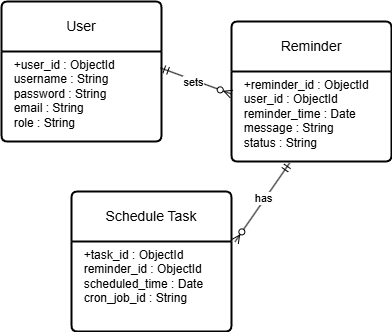

The diagram above was exported from draw.io. Its source (the exported page's mxGraphModel, read from the mxfile embedded in the PNG):
<mxGraphModel dx="837" dy="915" grid="1" gridSize="10" guides="1" tooltips="1" connect="1" arrows="1" fold="1" page="1" pageScale="1" pageWidth="850" pageHeight="1100" math="0" shadow="0">
  <root>
    <mxCell id="0" />
    <mxCell id="1" parent="0" />
    <mxCell id="8ci20Xp7ZVBG_HKQENHZ-90" value="" style="fontSize=12;html=1;endArrow=ERzeroToMany;startArrow=ERmandOne;rounded=0;entryX=0;entryY=0.25;entryDx=0;entryDy=0;exitX=0.994;exitY=0.183;exitDx=0;exitDy=0;exitPerimeter=0;" edge="1" parent="1" source="8ci20Xp7ZVBG_HKQENHZ-92" target="8ci20Xp7ZVBG_HKQENHZ-94">
      <mxGeometry width="100" height="100" relative="1" as="geometry">
        <mxPoint x="1050" y="550" as="sourcePoint" />
        <mxPoint x="1150" y="450" as="targetPoint" />
      </mxGeometry>
    </mxCell>
    <mxCell id="8ci20Xp7ZVBG_HKQENHZ-97" value="sets" style="edgeLabel;html=1;align=center;verticalAlign=middle;resizable=0;points=[];" vertex="1" connectable="0" parent="8ci20Xp7ZVBG_HKQENHZ-90">
      <mxGeometry x="-0.0848" y="-2" relative="1" as="geometry">
        <mxPoint as="offset" />
      </mxGeometry>
    </mxCell>
    <mxCell id="8ci20Xp7ZVBG_HKQENHZ-91" value="User" style="swimlane;childLayout=stackLayout;horizontal=1;startSize=50;horizontalStack=0;rounded=1;fontSize=14;fontStyle=0;strokeWidth=2;resizeParent=0;resizeLast=1;shadow=0;dashed=0;align=center;arcSize=4;whiteSpace=wrap;html=1;" vertex="1" parent="1">
      <mxGeometry x="1045" y="240" width="160" height="140" as="geometry" />
    </mxCell>
    <mxCell id="8ci20Xp7ZVBG_HKQENHZ-92" value="&lt;div&gt;&amp;nbsp; +user_id : ObjectId&lt;/div&gt;&lt;div&gt;&amp;nbsp; username : String&lt;/div&gt;&lt;div&gt;&amp;nbsp; password : String&lt;/div&gt;&lt;div&gt;&amp;nbsp; email : String&lt;/div&gt;&lt;div&gt;&amp;nbsp; role : String&lt;/div&gt;" style="align=left;strokeColor=none;fillColor=none;spacingLeft=4;fontSize=12;verticalAlign=top;resizable=0;rotatable=0;part=1;html=1;" vertex="1" parent="8ci20Xp7ZVBG_HKQENHZ-91">
      <mxGeometry y="50" width="160" height="90" as="geometry" />
    </mxCell>
    <mxCell id="8ci20Xp7ZVBG_HKQENHZ-93" value="Reminder" style="swimlane;childLayout=stackLayout;horizontal=1;startSize=50;horizontalStack=0;rounded=1;fontSize=14;fontStyle=0;strokeWidth=2;resizeParent=0;resizeLast=1;shadow=0;dashed=0;align=center;arcSize=4;whiteSpace=wrap;html=1;" vertex="1" parent="1">
      <mxGeometry x="1275" y="260" width="160" height="140" as="geometry" />
    </mxCell>
    <mxCell id="8ci20Xp7ZVBG_HKQENHZ-94" value="&lt;div&gt;&amp;nbsp; +reminder_id : ObjectId&lt;/div&gt;&lt;div&gt;&amp;nbsp; user_id : ObjectId&lt;/div&gt;&lt;div&gt;&amp;nbsp; reminder_time : Date&lt;/div&gt;&lt;div&gt;&amp;nbsp; message : String&lt;/div&gt;&lt;div&gt;&amp;nbsp; status : String&lt;/div&gt;" style="align=left;strokeColor=none;fillColor=none;spacingLeft=4;fontSize=12;verticalAlign=top;resizable=0;rotatable=0;part=1;html=1;" vertex="1" parent="8ci20Xp7ZVBG_HKQENHZ-93">
      <mxGeometry y="50" width="160" height="90" as="geometry" />
    </mxCell>
    <mxCell id="8ci20Xp7ZVBG_HKQENHZ-95" value="Schedule Task" style="swimlane;childLayout=stackLayout;horizontal=1;startSize=50;horizontalStack=0;rounded=1;fontSize=14;fontStyle=0;strokeWidth=2;resizeParent=0;resizeLast=1;shadow=0;dashed=0;align=center;arcSize=4;whiteSpace=wrap;html=1;" vertex="1" parent="1">
      <mxGeometry x="1115" y="430" width="160" height="140" as="geometry" />
    </mxCell>
    <mxCell id="8ci20Xp7ZVBG_HKQENHZ-96" value="&lt;div&gt;&amp;nbsp; +task_id : ObjectId&lt;/div&gt;&lt;div&gt;&amp;nbsp; reminder_id : ObjectId&lt;/div&gt;&lt;div&gt;&amp;nbsp; scheduled_time : Date&lt;/div&gt;&lt;div&gt;&amp;nbsp; cron_job_id : String&lt;/div&gt;" style="align=left;strokeColor=none;fillColor=none;spacingLeft=4;fontSize=12;verticalAlign=top;resizable=0;rotatable=0;part=1;html=1;" vertex="1" parent="8ci20Xp7ZVBG_HKQENHZ-95">
      <mxGeometry y="50" width="160" height="90" as="geometry" />
    </mxCell>
    <mxCell id="8ci20Xp7ZVBG_HKQENHZ-98" value="" style="fontSize=12;html=1;endArrow=ERzeroToMany;startArrow=ERmandOne;rounded=0;entryX=1.022;entryY=0.359;entryDx=0;entryDy=0;exitX=0.363;exitY=1.018;exitDx=0;exitDy=0;exitPerimeter=0;entryPerimeter=0;" edge="1" parent="1" source="8ci20Xp7ZVBG_HKQENHZ-94" target="8ci20Xp7ZVBG_HKQENHZ-95">
      <mxGeometry width="100" height="100" relative="1" as="geometry">
        <mxPoint x="1300" y="460" as="sourcePoint" />
        <mxPoint x="1371" y="486" as="targetPoint" />
      </mxGeometry>
    </mxCell>
    <mxCell id="8ci20Xp7ZVBG_HKQENHZ-99" value="has" style="edgeLabel;html=1;align=center;verticalAlign=middle;resizable=0;points=[];" vertex="1" connectable="0" parent="8ci20Xp7ZVBG_HKQENHZ-98">
      <mxGeometry x="-0.0848" y="-2" relative="1" as="geometry">
        <mxPoint as="offset" />
      </mxGeometry>
    </mxCell>
  </root>
</mxGraphModel>